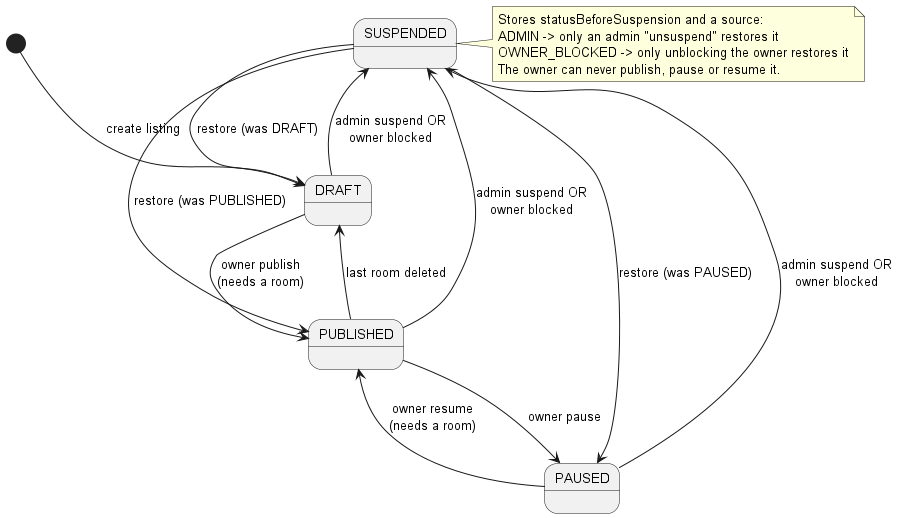

The diagram above was rendered by PlantUML. Its source (embedded in the PNG):
@startuml 05-listing-statuses
skinparam shadowing false

[*] --> DRAFT : create listing
DRAFT --> PUBLISHED : owner publish\n(needs a room)
PUBLISHED --> PAUSED : owner pause
PAUSED --> PUBLISHED : owner resume\n(needs a room)
PUBLISHED --> DRAFT : last room deleted

DRAFT --> SUSPENDED : admin suspend OR\nowner blocked
PUBLISHED --> SUSPENDED : admin suspend OR\nowner blocked
PAUSED --> SUSPENDED : admin suspend OR\nowner blocked

SUSPENDED --> DRAFT : restore (was DRAFT)
SUSPENDED --> PUBLISHED : restore (was PUBLISHED)
SUSPENDED --> PAUSED : restore (was PAUSED)

note right of SUSPENDED
  Stores statusBeforeSuspension and a source:
  ADMIN -> only an admin "unsuspend" restores it
  OWNER_BLOCKED -> only unblocking the owner restores it
  The owner can never publish, pause or resume it.
end note
@enduml